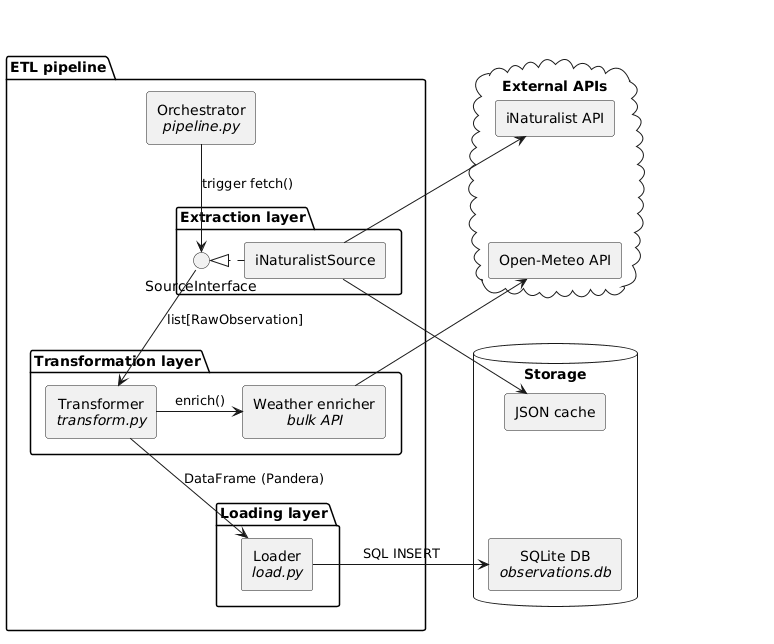

The diagram above was rendered by PlantUML. Its source (embedded in the PNG):
@startuml
skinparam componentStyle rectangle
skinparam defaultTextAlignment center

skinparam package<<hidden>> {
  BackgroundColor transparent
  BorderColor transparent
  FontColor transparent
}
skinparam component<<hidden>> {
  BackgroundColor transparent
  BorderColor transparent
  FontColor transparent
}

' ── diagram ──────────────────────────────────────────────
package "ETL pipeline" {
  component [Orchestrator\n//pipeline.py//] as orch

  package "Extraction layer" {
    interface "SourceInterface" as iface
    component [iNaturalistSource] as inat
    inat .right.|> iface
  }

  package "Transformation layer" {
    component [Transformer\n//transform.py//] as trans
    component [Weather enricher\n//bulk API//] as weather
  }

  package "Loading layer" {
    component [Loader\n//load.py//] as loader
  }
}

package " " <<hidden>> {
  cloud "External APIs" {
    component [iNaturalist API] as inat_api
    component [Open-Meteo API] as weather_api
  }
  component " " as vspacer <<hidden>>
  database "Storage" {
    component [JSON cache] as cache
    component [SQLite DB\n//observations.db//] as db
  }
}

' ── real arrows ──────────────────────────────────────────
orch -down-> iface : trigger fetch()
iface -down-> trans : list[RawObservation]
trans -right-> weather : enrich()
trans -down-> loader : DataFrame (Pandera)
loader -left-> db : SQL INSERT
inat -left-> inat_api
inat -down-> cache
weather -up-> weather_api

' ── layout hints (invisible) ─────────────────────────────
inat_api -[hidden]down-> vspacer
vspacer  -[hidden]down-> cache
cache    -[hidden]down-> db
inat_api -[hidden]down-> weather_api
@enduml